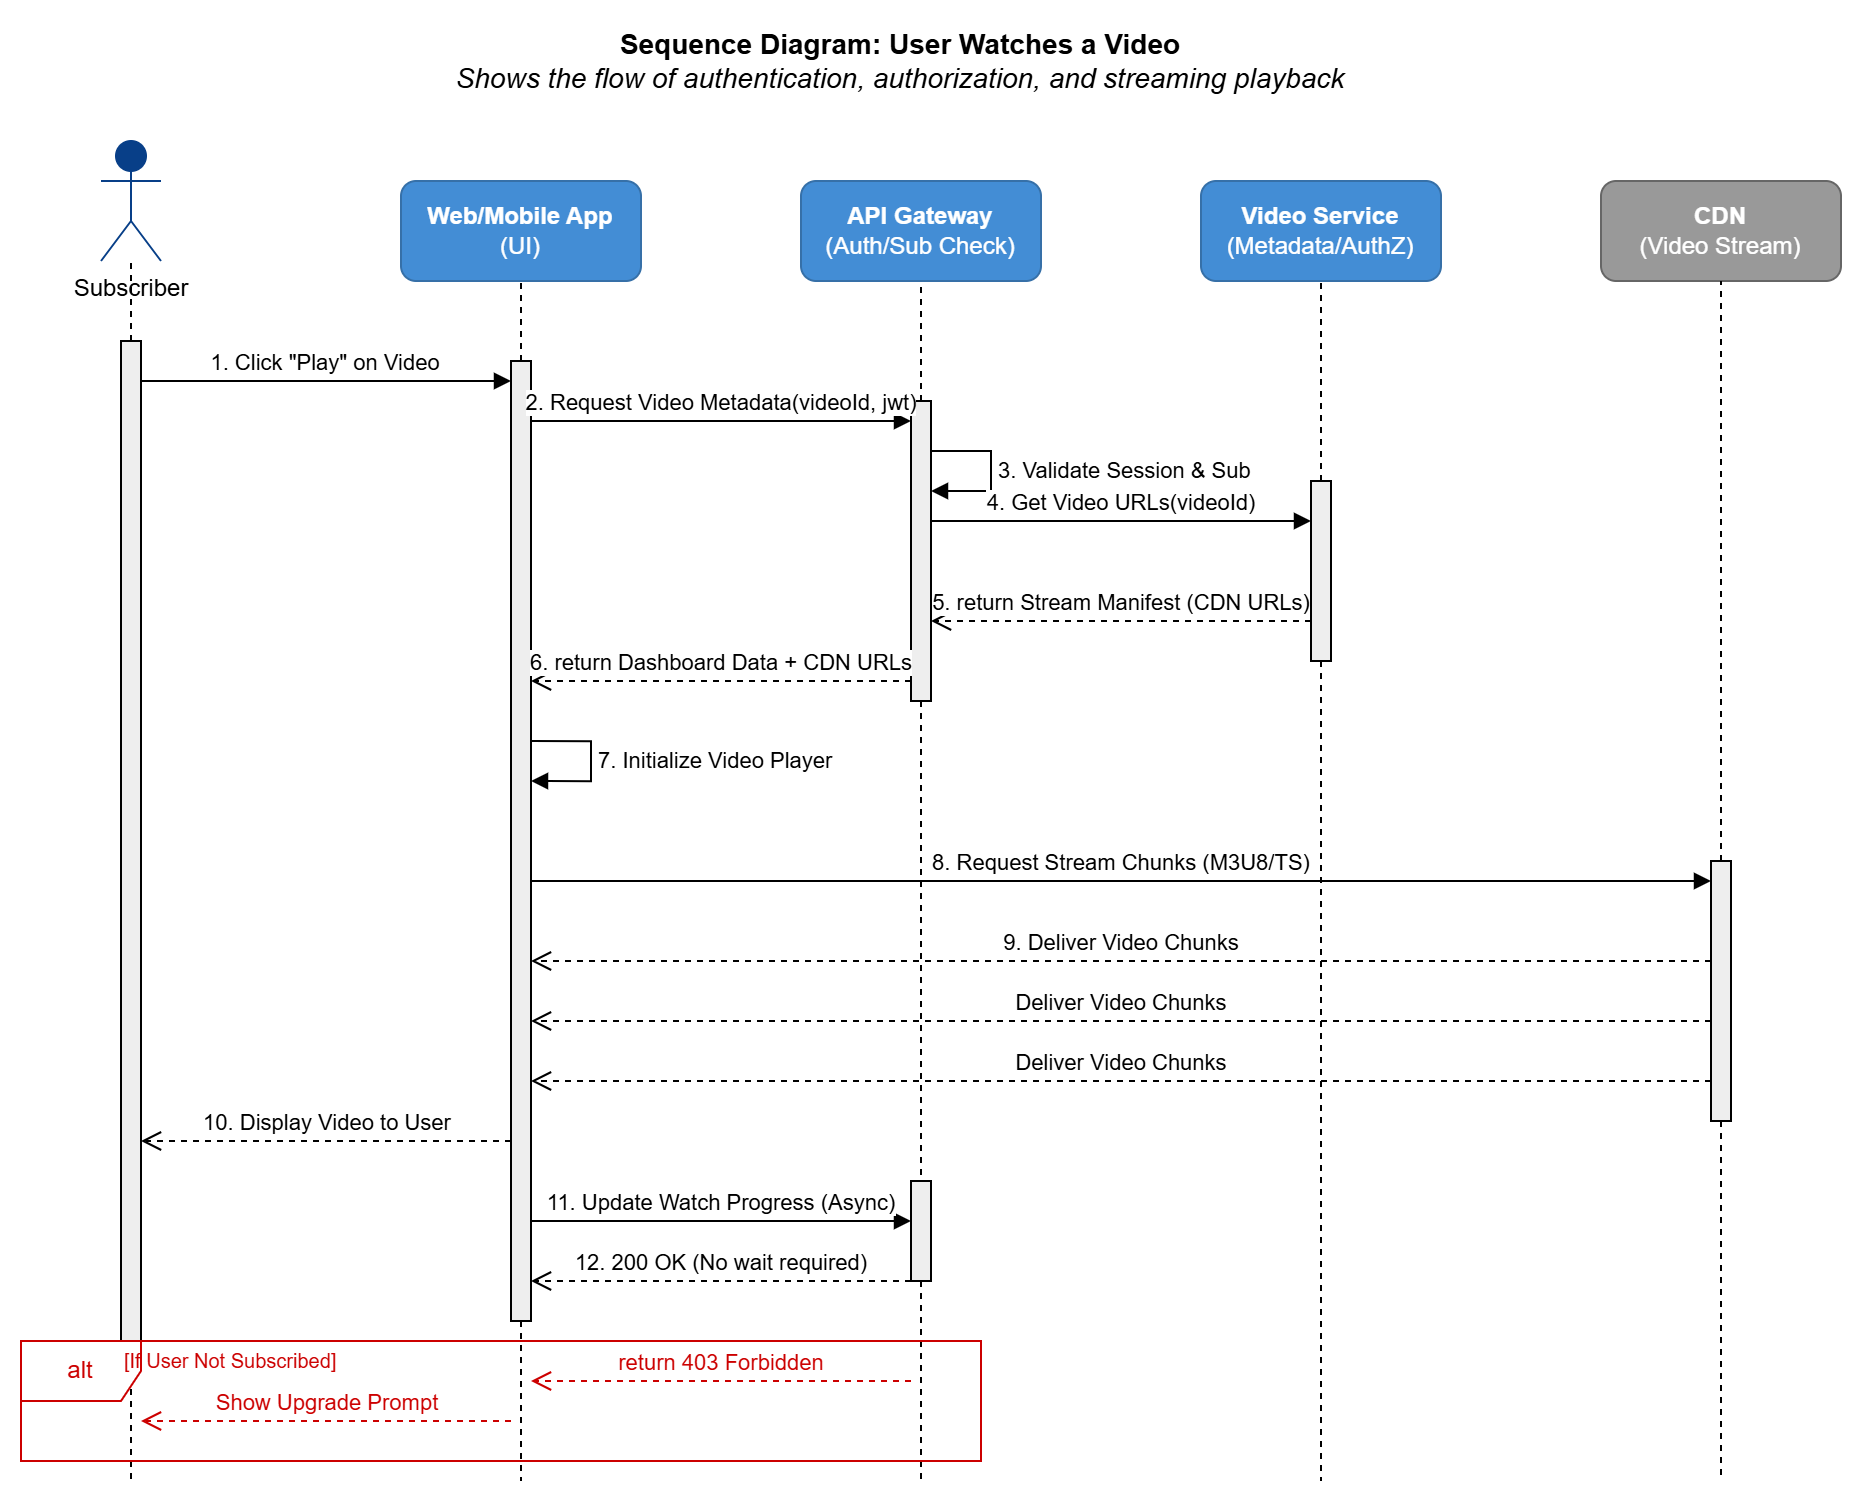

The diagram above was exported from draw.io. Its source (the exported page's mxGraphModel, read from the mxfile embedded in the PNG):
<mxGraphModel dx="1367" dy="601" grid="1" gridSize="10" guides="1" tooltips="1" connect="1" arrows="1" fold="1" page="1" pageScale="1" pageWidth="850" pageHeight="1100" math="0" shadow="0">
  <root>
    <mxCell id="0" />
    <mxCell id="1" parent="0" />
    <mxCell id="axa9pkNM6RauptXak8ZO-79" parent="1" style="text;html=1;strokeColor=none;fillColor=none;align=center;verticalAlign=middle;whiteSpace=wrap;rounded=0;fontSize=14;" value="&lt;b&gt;Sequence Diagram: User Watches a Video&lt;/b&gt;&lt;br&gt;&lt;i&gt;Shows the flow of authentication, authorization, and streaming playback&lt;/i&gt;" vertex="1">
      <mxGeometry height="40" width="500" x="250" y="20" as="geometry" />
    </mxCell>
    <mxCell id="axa9pkNM6RauptXak8ZO-80" parent="1" style="shape=umlActor;verticalLabelPosition=bottom;verticalAlign=top;html=1;outlineConnect=0;fillColor=#083F88;fontColor=#000000;strokeColor=#083F88;" value="Subscriber" vertex="1">
      <mxGeometry height="60" width="30" x="100" y="80" as="geometry" />
    </mxCell>
    <mxCell id="axa9pkNM6RauptXak8ZO-81" edge="1" parent="1" source="axa9pkNM6RauptXak8ZO-90" style="endArrow=none;dashed=1;html=1;rounded=0;strokeColor=#000000;entryX=0.5;entryY=1;entryDx=0;entryDy=0;" target="axa9pkNM6RauptXak8ZO-80" value="">
      <mxGeometry height="50" relative="1" width="50" as="geometry">
        <mxPoint x="115" y="750" as="targetPoint" />
      </mxGeometry>
    </mxCell>
    <mxCell id="axa9pkNM6RauptXak8ZO-82" parent="1" style="rounded=1;whiteSpace=wrap;html=1;fillColor=#438DD5;fontColor=#ffffff;strokeColor=#3670A8;" value="&lt;b&gt;Web/Mobile App&lt;/b&gt;&lt;br&gt;(UI)" vertex="1">
      <mxGeometry height="50" width="120" x="250" y="100" as="geometry" />
    </mxCell>
    <mxCell id="axa9pkNM6RauptXak8ZO-83" edge="1" parent="1" source="axa9pkNM6RauptXak8ZO-92" style="endArrow=none;dashed=1;html=1;rounded=0;strokeColor=#000000;entryX=0.5;entryY=1;entryDx=0;entryDy=0;" target="axa9pkNM6RauptXak8ZO-82" value="">
      <mxGeometry height="50" relative="1" width="50" as="geometry">
        <mxPoint x="310" y="750" as="targetPoint" />
      </mxGeometry>
    </mxCell>
    <mxCell id="axa9pkNM6RauptXak8ZO-84" parent="1" style="rounded=1;whiteSpace=wrap;html=1;fillColor=#438DD5;fontColor=#ffffff;strokeColor=#3670A8;" value="&lt;b&gt;API Gateway&lt;/b&gt;&lt;br&gt;(Auth/Sub Check)" vertex="1">
      <mxGeometry height="50" width="120" x="450" y="100" as="geometry" />
    </mxCell>
    <mxCell id="axa9pkNM6RauptXak8ZO-85" edge="1" parent="1" source="axa9pkNM6RauptXak8ZO-94" style="endArrow=none;dashed=1;html=1;rounded=0;strokeColor=#000000;entryX=0.5;entryY=1;entryDx=0;entryDy=0;" target="axa9pkNM6RauptXak8ZO-84" value="">
      <mxGeometry height="50" relative="1" width="50" as="geometry">
        <mxPoint x="510" y="750" as="targetPoint" />
      </mxGeometry>
    </mxCell>
    <mxCell id="axa9pkNM6RauptXak8ZO-86" parent="1" style="rounded=1;whiteSpace=wrap;html=1;fillColor=#438DD5;fontColor=#ffffff;strokeColor=#3670A8;" value="&lt;b&gt;Video Service&lt;/b&gt;&lt;br&gt;(Metadata/AuthZ)" vertex="1">
      <mxGeometry height="50" width="120" x="650" y="100" as="geometry" />
    </mxCell>
    <mxCell id="axa9pkNM6RauptXak8ZO-87" edge="1" parent="1" source="axa9pkNM6RauptXak8ZO-98" style="endArrow=none;dashed=1;html=1;rounded=0;strokeColor=#000000;entryX=0.5;entryY=1;entryDx=0;entryDy=0;" target="axa9pkNM6RauptXak8ZO-86" value="">
      <mxGeometry height="50" relative="1" width="50" as="geometry">
        <mxPoint x="710" y="750" as="targetPoint" />
      </mxGeometry>
    </mxCell>
    <mxCell id="axa9pkNM6RauptXak8ZO-88" parent="1" style="rounded=1;whiteSpace=wrap;html=1;fillColor=#999999;fontColor=#ffffff;strokeColor=#666666;" value="&lt;b&gt;CDN&lt;/b&gt;&lt;br&gt;(Video Stream)" vertex="1">
      <mxGeometry height="50" width="120" x="850" y="100" as="geometry" />
    </mxCell>
    <mxCell id="axa9pkNM6RauptXak8ZO-89" edge="1" parent="1" source="axa9pkNM6RauptXak8ZO-100" style="endArrow=none;dashed=1;html=1;rounded=0;strokeColor=#000000;entryX=0.5;entryY=1;entryDx=0;entryDy=0;" target="axa9pkNM6RauptXak8ZO-88" value="">
      <mxGeometry height="50" relative="1" width="50" as="geometry">
        <mxPoint x="910" y="750" as="targetPoint" />
      </mxGeometry>
    </mxCell>
    <mxCell id="axa9pkNM6RauptXak8ZO-90" parent="1" style="html=1;points=[];perimeter=orthogonalPerimeter;fillColor=#eeeeee;strokeColor=#000000;" value="" vertex="1">
      <mxGeometry height="500" width="10" x="110" y="180" as="geometry" />
    </mxCell>
    <mxCell id="axa9pkNM6RauptXak8ZO-91" edge="1" parent="1" source="axa9pkNM6RauptXak8ZO-90" style="endArrow=none;dashed=1;html=1;rounded=0;strokeColor=#000000;" value="">
      <mxGeometry height="50" relative="1" width="50" as="geometry">
        <mxPoint x="115" y="750" as="targetPoint" />
      </mxGeometry>
    </mxCell>
    <mxCell id="axa9pkNM6RauptXak8ZO-92" parent="1" style="html=1;points=[];perimeter=orthogonalPerimeter;fillColor=#eeeeee;strokeColor=#000000;" value="" vertex="1">
      <mxGeometry height="480" width="10" x="305" y="190" as="geometry" />
    </mxCell>
    <mxCell id="axa9pkNM6RauptXak8ZO-93" edge="1" parent="1" source="axa9pkNM6RauptXak8ZO-92" style="endArrow=none;dashed=1;html=1;rounded=0;strokeColor=#000000;" value="">
      <mxGeometry height="50" relative="1" width="50" as="geometry">
        <mxPoint x="310" y="750" as="targetPoint" />
      </mxGeometry>
    </mxCell>
    <mxCell id="axa9pkNM6RauptXak8ZO-94" parent="1" style="html=1;points=[];perimeter=orthogonalPerimeter;fillColor=#eeeeee;strokeColor=#000000;" value="" vertex="1">
      <mxGeometry height="150" width="10" x="505" y="210" as="geometry" />
    </mxCell>
    <mxCell id="axa9pkNM6RauptXak8ZO-95" parent="1" style="html=1;points=[];perimeter=orthogonalPerimeter;fillColor=#eeeeee;strokeColor=#000000;" value="" vertex="1">
      <mxGeometry height="50" width="10" x="505" y="600" as="geometry" />
    </mxCell>
    <mxCell id="axa9pkNM6RauptXak8ZO-96" edge="1" parent="1" source="axa9pkNM6RauptXak8ZO-95" style="endArrow=none;dashed=1;html=1;rounded=0;strokeColor=#000000;" value="">
      <mxGeometry height="50" relative="1" width="50" as="geometry">
        <mxPoint x="510" y="750" as="targetPoint" />
      </mxGeometry>
    </mxCell>
    <mxCell id="axa9pkNM6RauptXak8ZO-97" edge="1" parent="1" source="axa9pkNM6RauptXak8ZO-94" style="endArrow=none;dashed=1;html=1;rounded=0;strokeColor=#000000;" target="axa9pkNM6RauptXak8ZO-95" value="">
      <mxGeometry height="50" relative="1" width="50" as="geometry" />
    </mxCell>
    <mxCell id="axa9pkNM6RauptXak8ZO-98" parent="1" style="html=1;points=[];perimeter=orthogonalPerimeter;fillColor=#eeeeee;strokeColor=#000000;" value="" vertex="1">
      <mxGeometry height="90" width="10" x="705" y="250" as="geometry" />
    </mxCell>
    <mxCell id="axa9pkNM6RauptXak8ZO-99" edge="1" parent="1" source="axa9pkNM6RauptXak8ZO-98" style="endArrow=none;dashed=1;html=1;rounded=0;strokeColor=#000000;" value="">
      <mxGeometry height="50" relative="1" width="50" as="geometry">
        <mxPoint x="710" y="750" as="targetPoint" />
      </mxGeometry>
    </mxCell>
    <mxCell id="axa9pkNM6RauptXak8ZO-100" parent="1" style="html=1;points=[];perimeter=orthogonalPerimeter;fillColor=#eeeeee;strokeColor=#000000;" value="" vertex="1">
      <mxGeometry height="130" width="10" x="905" y="440" as="geometry" />
    </mxCell>
    <mxCell id="axa9pkNM6RauptXak8ZO-101" edge="1" parent="1" source="axa9pkNM6RauptXak8ZO-100" style="endArrow=none;dashed=1;html=1;rounded=0;strokeColor=#000000;" value="">
      <mxGeometry height="50" relative="1" width="50" as="geometry">
        <mxPoint x="910" y="750" as="targetPoint" />
      </mxGeometry>
    </mxCell>
    <mxCell id="axa9pkNM6RauptXak8ZO-102" edge="1" parent="1" style="html=1;verticalAlign=bottom;endArrow=block;rounded=0;strokeColor=#000000;fontColor=#000000;" value="1. Click &quot;Play&quot; on Video">
      <mxGeometry relative="1" width="80" as="geometry">
        <mxPoint x="120" y="200" as="sourcePoint" />
        <mxPoint x="305" y="200" as="targetPoint" />
      </mxGeometry>
    </mxCell>
    <mxCell id="axa9pkNM6RauptXak8ZO-103" edge="1" parent="1" style="html=1;verticalAlign=bottom;endArrow=block;rounded=0;strokeColor=#000000;fontColor=#000000;" value="2. Request Video Metadata(videoId, jwt)">
      <mxGeometry relative="1" width="80" as="geometry">
        <mxPoint x="315" y="220" as="sourcePoint" />
        <mxPoint x="505" y="220" as="targetPoint" />
      </mxGeometry>
    </mxCell>
    <mxCell id="axa9pkNM6RauptXak8ZO-104" edge="1" parent="1" style="edgeStyle=orthogonalEdgeStyle;html=1;align=left;spacingLeft=2;endArrow=block;rounded=0;strokeColor=#000000;fontColor=#000000;" value="3. Validate Session &amp; Sub">
      <mxGeometry relative="1" as="geometry">
        <Array as="points">
          <mxPoint x="545" y="235" />
          <mxPoint x="545" y="255" />
        </Array>
        <mxPoint x="515" y="235" as="sourcePoint" />
        <mxPoint x="515" y="255" as="targetPoint" />
      </mxGeometry>
    </mxCell>
    <mxCell id="axa9pkNM6RauptXak8ZO-105" edge="1" parent="1" style="html=1;verticalAlign=bottom;endArrow=block;rounded=0;strokeColor=#000000;fontColor=#000000;" value="4. Get Video URLs(videoId)">
      <mxGeometry relative="1" width="80" as="geometry">
        <mxPoint x="515" y="270" as="sourcePoint" />
        <mxPoint x="705" y="270" as="targetPoint" />
      </mxGeometry>
    </mxCell>
    <mxCell id="axa9pkNM6RauptXak8ZO-106" edge="1" parent="1" style="html=1;verticalAlign=bottom;endArrow=open;dashed=1;endSize=8;rounded=0;strokeColor=#000000;fontColor=#000000;" value="5. return Stream Manifest (CDN URLs)">
      <mxGeometry relative="1" as="geometry">
        <mxPoint x="705" y="320" as="sourcePoint" />
        <mxPoint x="515" y="320" as="targetPoint" />
      </mxGeometry>
    </mxCell>
    <mxCell id="axa9pkNM6RauptXak8ZO-107" edge="1" parent="1" style="html=1;verticalAlign=bottom;endArrow=open;dashed=1;endSize=8;rounded=0;strokeColor=#000000;fontColor=#000000;" value="6. return Dashboard Data + CDN URLs">
      <mxGeometry relative="1" as="geometry">
        <mxPoint x="505" y="350" as="sourcePoint" />
        <mxPoint x="315" y="350" as="targetPoint" />
      </mxGeometry>
    </mxCell>
    <mxCell id="axa9pkNM6RauptXak8ZO-108" edge="1" parent="1" style="edgeStyle=orthogonalEdgeStyle;html=1;align=left;spacingLeft=2;endArrow=block;rounded=0;strokeColor=#000000;fontColor=#000000;" value="7. Initialize Video Player">
      <mxGeometry relative="1" as="geometry">
        <Array as="points">
          <mxPoint x="345" y="380" />
          <mxPoint x="345" y="400" />
        </Array>
        <mxPoint x="315" y="380" as="sourcePoint" />
        <mxPoint x="315" y="400" as="targetPoint" />
      </mxGeometry>
    </mxCell>
    <mxCell id="axa9pkNM6RauptXak8ZO-109" edge="1" parent="1" style="html=1;verticalAlign=bottom;endArrow=block;rounded=0;strokeColor=#000000;fontColor=#000000;" value="8. Request Stream Chunks (M3U8/TS)">
      <mxGeometry relative="1" width="80" as="geometry">
        <mxPoint x="315" y="450" as="sourcePoint" />
        <mxPoint x="905" y="450" as="targetPoint" />
      </mxGeometry>
    </mxCell>
    <mxCell id="axa9pkNM6RauptXak8ZO-110" edge="1" parent="1" style="html=1;verticalAlign=bottom;endArrow=open;dashed=1;endSize=8;rounded=0;strokeColor=#000000;fontColor=#000000;" value="9. Deliver Video Chunks">
      <mxGeometry relative="1" as="geometry">
        <mxPoint x="905" y="490" as="sourcePoint" />
        <mxPoint x="315" y="490" as="targetPoint" />
      </mxGeometry>
    </mxCell>
    <mxCell id="axa9pkNM6RauptXak8ZO-111" edge="1" parent="1" style="html=1;verticalAlign=bottom;endArrow=open;dashed=1;endSize=8;rounded=0;strokeColor=#000000;fontColor=#000000;" value="Deliver Video Chunks">
      <mxGeometry relative="1" as="geometry">
        <mxPoint x="905" y="520" as="sourcePoint" />
        <mxPoint x="315" y="520" as="targetPoint" />
      </mxGeometry>
    </mxCell>
    <mxCell id="axa9pkNM6RauptXak8ZO-112" edge="1" parent="1" style="html=1;verticalAlign=bottom;endArrow=open;dashed=1;endSize=8;rounded=0;strokeColor=#000000;fontColor=#000000;" value="Deliver Video Chunks">
      <mxGeometry relative="1" as="geometry">
        <mxPoint x="905" y="550" as="sourcePoint" />
        <mxPoint x="315" y="550" as="targetPoint" />
      </mxGeometry>
    </mxCell>
    <mxCell id="axa9pkNM6RauptXak8ZO-113" edge="1" parent="1" style="html=1;verticalAlign=bottom;endArrow=open;dashed=1;endSize=8;rounded=0;strokeColor=#000000;fontColor=#000000;" value="10. Display Video to User">
      <mxGeometry relative="1" as="geometry">
        <mxPoint x="305" y="580" as="sourcePoint" />
        <mxPoint x="120" y="580" as="targetPoint" />
      </mxGeometry>
    </mxCell>
    <mxCell id="axa9pkNM6RauptXak8ZO-114" edge="1" parent="1" style="html=1;verticalAlign=bottom;endArrow=block;rounded=0;strokeColor=#000000;fontColor=#000000;" value="11. Update Watch Progress (Async)">
      <mxGeometry relative="1" width="80" as="geometry">
        <mxPoint x="315" y="620" as="sourcePoint" />
        <mxPoint x="505" y="620" as="targetPoint" />
      </mxGeometry>
    </mxCell>
    <mxCell id="axa9pkNM6RauptXak8ZO-115" edge="1" parent="1" style="html=1;verticalAlign=bottom;endArrow=open;dashed=1;endSize=8;rounded=0;strokeColor=#000000;fontColor=#000000;" value="12. 200 OK (No wait required)">
      <mxGeometry relative="1" as="geometry">
        <mxPoint x="505" y="650" as="sourcePoint" />
        <mxPoint x="315" y="650" as="targetPoint" />
      </mxGeometry>
    </mxCell>
    <mxCell id="axa9pkNM6RauptXak8ZO-116" parent="1" style="shape=umlFrame;whiteSpace=wrap;html=1;pointerEvents=0;strokeColor=#cc0000;fontColor=#cc0000;" value="alt" vertex="1">
      <mxGeometry height="60" width="480" x="60" y="680" as="geometry" />
    </mxCell>
    <mxCell id="axa9pkNM6RauptXak8ZO-117" parent="1" style="text;html=1;strokeColor=none;fillColor=none;align=left;verticalAlign=middle;whiteSpace=wrap;rounded=0;fontColor=#cc0000;fontSize=10;" value="[If User Not Subscribed]" vertex="1">
      <mxGeometry height="20" width="150" x="110" y="680" as="geometry" />
    </mxCell>
    <mxCell id="axa9pkNM6RauptXak8ZO-118" edge="1" parent="1" style="html=1;verticalAlign=bottom;endArrow=open;dashed=1;endSize=8;rounded=0;strokeColor=#cc0000;fontColor=#cc0000;" value="return 403 Forbidden">
      <mxGeometry relative="1" as="geometry">
        <mxPoint x="505" y="700" as="sourcePoint" />
        <mxPoint x="315" y="700" as="targetPoint" />
      </mxGeometry>
    </mxCell>
    <mxCell id="axa9pkNM6RauptXak8ZO-119" edge="1" parent="1" style="html=1;verticalAlign=bottom;endArrow=open;dashed=1;endSize=8;rounded=0;strokeColor=#cc0000;fontColor=#cc0000;" value="Show Upgrade Prompt">
      <mxGeometry relative="1" as="geometry">
        <mxPoint x="305" y="720" as="sourcePoint" />
        <mxPoint x="120" y="720" as="targetPoint" />
      </mxGeometry>
    </mxCell>
  </root>
</mxGraphModel>